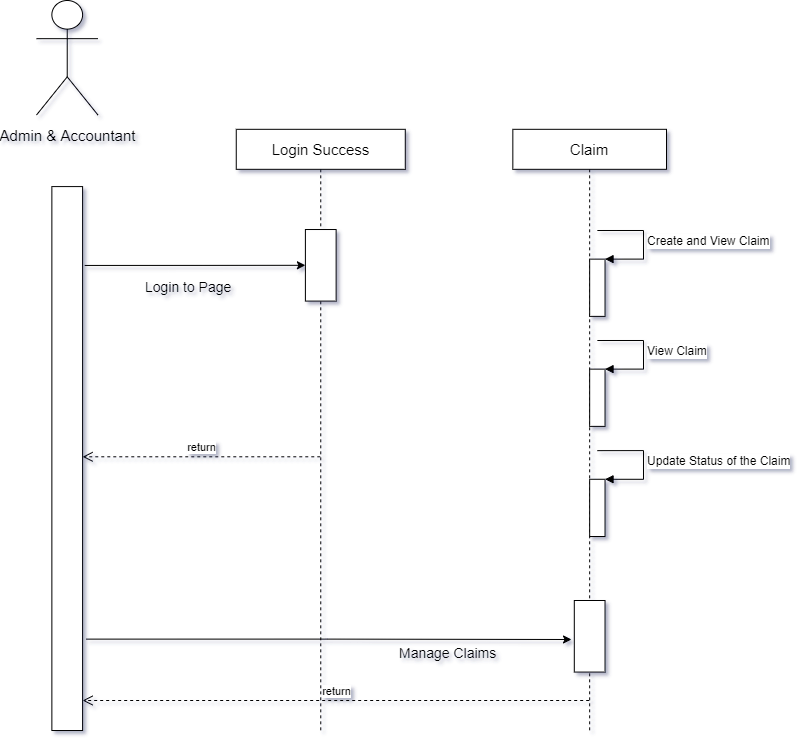

The diagram above was exported from draw.io. Its source (the exported page's mxGraphModel, read from the mxfile embedded in the PNG):
<mxGraphModel dx="1422" dy="697" grid="1" gridSize="10" guides="1" tooltips="1" connect="1" arrows="1" fold="1" page="1" pageScale="1" pageWidth="1100" pageHeight="850" math="0" shadow="0">
  <root>
    <mxCell id="0" />
    <mxCell id="1" parent="0" />
    <mxCell id="DNQz1IC1gbtNkySKBo9p-1" value="&lt;font style=&quot;font-size: 15px&quot;&gt;Admin &amp;amp; Accountant&lt;/font&gt;" style="shape=umlActor;verticalLabelPosition=bottom;verticalAlign=top;html=1;outlineConnect=0;fontSize=20;" parent="1" vertex="1">
      <mxGeometry x="235" y="60" width="61.463414634146346" height="114.50980392156862" as="geometry" />
    </mxCell>
    <mxCell id="DNQz1IC1gbtNkySKBo9p-2" value="" style="rounded=0;whiteSpace=wrap;html=1;fontSize=15;" parent="1" vertex="1">
      <mxGeometry x="250.3658536585366" y="246.07843137254903" width="30.731707317073173" height="543.9215686274509" as="geometry" />
    </mxCell>
    <mxCell id="DNQz1IC1gbtNkySKBo9p-7" value="Claim" style="shape=umlLifeline;perimeter=lifelinePerimeter;whiteSpace=wrap;html=1;container=1;collapsible=0;recursiveResize=0;outlineConnect=0;fontSize=15;" parent="1" vertex="1">
      <mxGeometry x="711.3414634146342" y="188.8235294117647" width="153.65853658536585" height="601.1764705882352" as="geometry" />
    </mxCell>
    <mxCell id="DNQz1IC1gbtNkySKBo9p-8" value="" style="rounded=0;whiteSpace=wrap;html=1;fontSize=15;" parent="DNQz1IC1gbtNkySKBo9p-7" vertex="1">
      <mxGeometry x="61.46341463414635" y="471.17568627450976" width="30.731707317073173" height="71.56862745098039" as="geometry" />
    </mxCell>
    <mxCell id="DNQz1IC1gbtNkySKBo9p-9" value="" style="html=1;points=[];perimeter=orthogonalPerimeter;fontSize=14;" parent="DNQz1IC1gbtNkySKBo9p-7" vertex="1">
      <mxGeometry x="76.82926829268293" y="239.80666666666664" width="15.365853658536587" height="57.25490196078431" as="geometry" />
    </mxCell>
    <mxCell id="DNQz1IC1gbtNkySKBo9p-10" value="View Claim" style="edgeStyle=orthogonalEdgeStyle;html=1;align=left;spacingLeft=2;endArrow=block;rounded=0;entryX=1;entryY=0;fontSize=12;" parent="DNQz1IC1gbtNkySKBo9p-7" target="DNQz1IC1gbtNkySKBo9p-9" edge="1">
      <mxGeometry relative="1" as="geometry">
        <mxPoint x="84.51219512195122" y="211.17921568627452" as="sourcePoint" />
        <Array as="points">
          <mxPoint x="130.609756097561" y="211.17921568627452" />
        </Array>
      </mxGeometry>
    </mxCell>
    <mxCell id="DNQz1IC1gbtNkySKBo9p-26" value="" style="html=1;points=[];perimeter=orthogonalPerimeter;fontSize=14;" parent="DNQz1IC1gbtNkySKBo9p-7" vertex="1">
      <mxGeometry x="76.82926829268297" y="349.94666666666666" width="15.365853658536587" height="57.25490196078431" as="geometry" />
    </mxCell>
    <mxCell id="DNQz1IC1gbtNkySKBo9p-27" value="Update Status of the Claim" style="edgeStyle=orthogonalEdgeStyle;html=1;align=left;spacingLeft=2;endArrow=block;rounded=0;entryX=1;entryY=0;fontSize=12;" parent="DNQz1IC1gbtNkySKBo9p-7" target="DNQz1IC1gbtNkySKBo9p-26" edge="1">
      <mxGeometry relative="1" as="geometry">
        <mxPoint x="84.51219512195132" y="321.3192156862744" as="sourcePoint" />
        <Array as="points">
          <mxPoint x="130.609756097561" y="321.3192156862745" />
        </Array>
      </mxGeometry>
    </mxCell>
    <mxCell id="DNQz1IC1gbtNkySKBo9p-31" value="" style="html=1;points=[];perimeter=orthogonalPerimeter;fontSize=14;" parent="DNQz1IC1gbtNkySKBo9p-7" vertex="1">
      <mxGeometry x="76.82926829268297" y="129.80666666666667" width="15.365853658536587" height="57.25490196078431" as="geometry" />
    </mxCell>
    <mxCell id="DNQz1IC1gbtNkySKBo9p-32" value="Create and View Claim" style="edgeStyle=orthogonalEdgeStyle;html=1;align=left;spacingLeft=2;endArrow=block;rounded=0;entryX=1;entryY=0;fontSize=12;" parent="DNQz1IC1gbtNkySKBo9p-7" target="DNQz1IC1gbtNkySKBo9p-31" edge="1">
      <mxGeometry relative="1" as="geometry">
        <mxPoint x="84.51219512195132" y="101.17921568627452" as="sourcePoint" />
        <Array as="points">
          <mxPoint x="130.609756097561" y="101.17921568627452" />
        </Array>
      </mxGeometry>
    </mxCell>
    <mxCell id="DNQz1IC1gbtNkySKBo9p-15" value="Login Success" style="shape=umlLifeline;perimeter=lifelinePerimeter;whiteSpace=wrap;html=1;container=1;collapsible=0;recursiveResize=0;outlineConnect=0;fontSize=15;" parent="1" vertex="1">
      <mxGeometry x="434.7560975609756" y="188.8235294117647" width="169.02439024390245" height="601.1764705882352" as="geometry" />
    </mxCell>
    <mxCell id="DNQz1IC1gbtNkySKBo9p-16" value="" style="rounded=0;whiteSpace=wrap;html=1;fontSize=15;" parent="DNQz1IC1gbtNkySKBo9p-15" vertex="1">
      <mxGeometry x="69.14634146341464" y="100.19607843137254" width="30.731707317073173" height="71.56862745098039" as="geometry" />
    </mxCell>
    <mxCell id="DNQz1IC1gbtNkySKBo9p-17" style="edgeStyle=orthogonalEdgeStyle;rounded=0;orthogonalLoop=1;jettySize=auto;html=1;entryX=0;entryY=0.5;entryDx=0;entryDy=0;fontSize=15;exitX=1.067;exitY=0.145;exitDx=0;exitDy=0;exitPerimeter=0;" parent="1" source="DNQz1IC1gbtNkySKBo9p-2" target="DNQz1IC1gbtNkySKBo9p-16" edge="1">
      <mxGeometry relative="1" as="geometry">
        <mxPoint x="311.8292682926829" y="389.2156862745098" as="sourcePoint" />
      </mxGeometry>
    </mxCell>
    <mxCell id="DNQz1IC1gbtNkySKBo9p-18" style="edgeStyle=orthogonalEdgeStyle;rounded=0;orthogonalLoop=1;jettySize=auto;html=1;fontSize=15;exitX=1.115;exitY=0.832;exitDx=0;exitDy=0;exitPerimeter=0;" parent="1" source="DNQz1IC1gbtNkySKBo9p-2" edge="1">
      <mxGeometry relative="1" as="geometry">
        <mxPoint x="357.9268292682927" y="589.6078431372549" as="sourcePoint" />
        <mxPoint x="770" y="699" as="targetPoint" />
      </mxGeometry>
    </mxCell>
    <mxCell id="DNQz1IC1gbtNkySKBo9p-21" value="Login to Page" style="text;align=center;fontStyle=0;verticalAlign=middle;spacingLeft=3;spacingRight=3;strokeColor=none;rotatable=0;points=[[0,0.5],[1,0.5]];portConstraint=eastwest;fontSize=14;" parent="1" vertex="1">
      <mxGeometry x="310.2926829268293" y="327.66666666666663" width="153.65853658536585" height="37.2156862745098" as="geometry" />
    </mxCell>
    <mxCell id="DNQz1IC1gbtNkySKBo9p-24" value="Manage Claims" style="text;align=center;fontStyle=0;verticalAlign=middle;spacingLeft=3;spacingRight=3;strokeColor=none;rotatable=0;points=[[0,0.5],[1,0.5]];portConstraint=eastwest;fontSize=14;" parent="1" vertex="1">
      <mxGeometry x="545.9970731707316" y="693.002156862745" width="201.2926829268293" height="37.2156862745098" as="geometry" />
    </mxCell>
    <mxCell id="NMYU-GBAOCcDfLLIlh60-1" value="return" style="html=1;verticalAlign=bottom;endArrow=open;dashed=1;endSize=8;rounded=0;" edge="1" parent="1" source="DNQz1IC1gbtNkySKBo9p-15" target="DNQz1IC1gbtNkySKBo9p-2">
      <mxGeometry relative="1" as="geometry">
        <mxPoint x="590" y="560" as="sourcePoint" />
        <mxPoint x="510" y="560" as="targetPoint" />
      </mxGeometry>
    </mxCell>
    <mxCell id="NMYU-GBAOCcDfLLIlh60-2" value="return" style="html=1;verticalAlign=bottom;endArrow=open;dashed=1;endSize=8;rounded=0;" edge="1" parent="1" source="DNQz1IC1gbtNkySKBo9p-7">
      <mxGeometry relative="1" as="geometry">
        <mxPoint x="518.7682926829268" y="760.0042186571598" as="sourcePoint" />
        <mxPoint x="281.0975609756099" y="760.0042186571598" as="targetPoint" />
      </mxGeometry>
    </mxCell>
  </root>
</mxGraphModel>